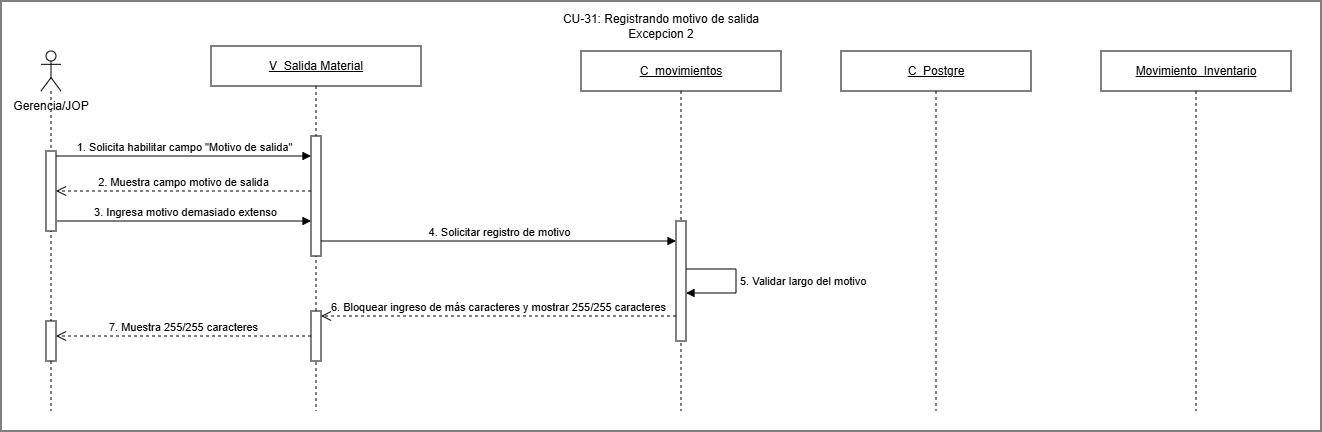

The diagram above was exported from draw.io. Its source (the exported page's mxGraphModel, read from the mxfile embedded in the PNG):
<mxGraphModel dx="2970" dy="1492" grid="1" gridSize="10" guides="1" tooltips="1" connect="1" arrows="1" fold="1" page="1" pageScale="1" pageWidth="827" pageHeight="1169" math="0" shadow="0">
  <root>
    <mxCell id="0" />
    <mxCell id="1" parent="0" />
    <mxCell id="mWKLl_m9-E3iQHMFiDD4-1" parent="1" style="rounded=0;whiteSpace=wrap;html=1;" value="" vertex="1">
      <mxGeometry height="430" width="1320" x="180" y="830" as="geometry" />
    </mxCell>
    <mxCell id="l1mdIJjnAaFB7CTpRk42-1" parent="1" style="shape=umlLifeline;perimeter=lifelinePerimeter;whiteSpace=wrap;html=1;container=1;dropTarget=0;collapsible=0;recursiveResize=0;outlineConnect=0;portConstraint=eastwest;participant=umlActor;" value="" vertex="1">
      <mxGeometry height="360" width="20" x="220" y="880" as="geometry" />
    </mxCell>
    <mxCell id="l1mdIJjnAaFB7CTpRk42-2" parent="l1mdIJjnAaFB7CTpRk42-1" style="html=1;points=[[0,0,0,0,5],[0,1,0,0,-5],[1,0,0,0,5],[1,1,0,0,-5]];perimeter=orthogonalPerimeter;outlineConnect=0;targetShapes=umlLifeline;portConstraint=eastwest;" value="" vertex="1">
      <mxGeometry height="80" width="10" x="5" y="100" as="geometry" />
    </mxCell>
    <mxCell id="w0G_o-WMzbw_Y0e3wH0W-3" parent="l1mdIJjnAaFB7CTpRk42-1" style="html=1;points=[[0,0,0,0,5],[0,1,0,0,-5],[1,0,0,0,5],[1,1,0,0,-5]];perimeter=orthogonalPerimeter;outlineConnect=0;targetShapes=umlLifeline;portConstraint=eastwest;" value="" vertex="1">
      <mxGeometry height="40" width="10" x="5" y="270" as="geometry" />
    </mxCell>
    <mxCell id="l1mdIJjnAaFB7CTpRk42-3" parent="1" style="shape=umlLifeline;perimeter=lifelinePerimeter;whiteSpace=wrap;html=1;container=1;dropTarget=0;collapsible=0;recursiveResize=0;outlineConnect=0;portConstraint=eastwest;" value="&lt;u&gt;V_Salida Material&lt;span style=&quot;white-space: nowrap; color: rgba(0, 0, 0, 0); font-family: monospace; font-size: 0px; text-align: start;&quot;&gt;%3CmxGraphModel%3E%3Croot%3E%3CmxCell%20id%3D%220%22%2F%3E%3CmxCell%20id%3D%221%22%20parent%3D%220%22%2F%3E%3CmxCell%20id%3D%222%22%20parent%3D%221%22%20style%3D%22rounded%3D0%3BwhiteSpace%3Dwrap%3Bhtml%3D1%3B%22%20value%3D%22Movimientos%22%20vertex%3D%221%22%3E%3CmxGeometry%20height%3D%2260%22%20width%3D%22120%22%20x%3D%222550%22%20y%3D%22860%22%20as%3D%22geometry%22%2F%3E%3C%2FmxCell%3E%3C%2Froot%3E%3C%2FmxGraphModel%3E&lt;/span&gt;&lt;/u&gt;" vertex="1">
      <mxGeometry height="365" width="210" x="390" y="875" as="geometry" />
    </mxCell>
    <mxCell id="l1mdIJjnAaFB7CTpRk42-4" parent="l1mdIJjnAaFB7CTpRk42-3" style="html=1;points=[[0,0,0,0,5],[0,1,0,0,-5],[1,0,0,0,5],[1,1,0,0,-5]];perimeter=orthogonalPerimeter;outlineConnect=0;targetShapes=umlLifeline;portConstraint=eastwest;" value="" vertex="1">
      <mxGeometry height="120" width="10" x="100" y="90" as="geometry" />
    </mxCell>
    <mxCell id="w0G_o-WMzbw_Y0e3wH0W-1" parent="l1mdIJjnAaFB7CTpRk42-3" style="html=1;points=[[0,0,0,0,5],[0,1,0,0,-5],[1,0,0,0,5],[1,1,0,0,-5]];perimeter=orthogonalPerimeter;outlineConnect=0;targetShapes=umlLifeline;portConstraint=eastwest;" value="" vertex="1">
      <mxGeometry height="50" width="10" x="100" y="265" as="geometry" />
    </mxCell>
    <mxCell id="l1mdIJjnAaFB7CTpRk42-5" parent="1" style="shape=umlLifeline;perimeter=lifelinePerimeter;whiteSpace=wrap;html=1;container=1;dropTarget=0;collapsible=0;recursiveResize=0;outlineConnect=0;portConstraint=eastwest;" value="&lt;u&gt;C_movimientos&lt;/u&gt;" vertex="1">
      <mxGeometry height="360" width="200" x="760" y="880" as="geometry" />
    </mxCell>
    <mxCell id="l1mdIJjnAaFB7CTpRk42-6" parent="l1mdIJjnAaFB7CTpRk42-5" style="html=1;points=[[0,0,0,0,5],[0,1,0,0,-5],[1,0,0,0,5],[1,1,0,0,-5]];perimeter=orthogonalPerimeter;outlineConnect=0;targetShapes=umlLifeline;portConstraint=eastwest;" value="" vertex="1">
      <mxGeometry height="120" width="10" x="95" y="170" as="geometry" />
    </mxCell>
    <mxCell id="l1mdIJjnAaFB7CTpRk42-7" edge="1" parent="l1mdIJjnAaFB7CTpRk42-5" source="l1mdIJjnAaFB7CTpRk42-6" style="html=1;align=left;spacingLeft=2;endArrow=block;rounded=0;edgeStyle=orthogonalEdgeStyle;curved=0;" target="l1mdIJjnAaFB7CTpRk42-6" value="5. Validar largo del motivo">
      <mxGeometry relative="1" as="geometry">
        <Array as="points">
          <mxPoint x="155" y="218" />
          <mxPoint x="155" y="242" />
        </Array>
        <mxPoint x="110" y="217.5" as="sourcePoint" />
        <mxPoint x="110" y="242.5" as="targetPoint" />
      </mxGeometry>
    </mxCell>
    <mxCell id="l1mdIJjnAaFB7CTpRk42-8" parent="1" style="shape=umlLifeline;perimeter=lifelinePerimeter;whiteSpace=wrap;html=1;container=1;dropTarget=0;collapsible=0;recursiveResize=0;outlineConnect=0;portConstraint=eastwest;" value="&lt;u&gt;C_Postgre&lt;/u&gt;" vertex="1">
      <mxGeometry height="360" width="190" x="1020" y="880" as="geometry" />
    </mxCell>
    <mxCell id="l1mdIJjnAaFB7CTpRk42-10" parent="1" style="shape=umlLifeline;perimeter=lifelinePerimeter;whiteSpace=wrap;html=1;container=1;dropTarget=0;collapsible=0;recursiveResize=0;outlineConnect=0;portConstraint=eastwest;" value="&lt;u&gt;Movimiento_Inventario&lt;/u&gt;" vertex="1">
      <mxGeometry height="360" width="190" x="1280" y="880" as="geometry" />
    </mxCell>
    <mxCell id="l1mdIJjnAaFB7CTpRk42-12" edge="1" parent="1" style="html=1;verticalAlign=bottom;endArrow=open;dashed=1;endSize=8;curved=0;rounded=0;" value="2. Muestra campo motivo de salida">
      <mxGeometry relative="1" as="geometry">
        <mxPoint x="490" y="1020" as="sourcePoint" />
        <mxPoint x="235" y="1020" as="targetPoint" />
      </mxGeometry>
    </mxCell>
    <mxCell id="l1mdIJjnAaFB7CTpRk42-13" edge="1" parent="1" style="html=1;verticalAlign=bottom;endArrow=block;curved=0;rounded=0;" target="l1mdIJjnAaFB7CTpRk42-4" value="3. Ingresa motivo demasiado extenso">
      <mxGeometry relative="1" as="geometry">
        <mxPoint x="236" y="1050" as="sourcePoint" />
        <mxPoint x="470" y="1050" as="targetPoint" />
      </mxGeometry>
    </mxCell>
    <mxCell id="l1mdIJjnAaFB7CTpRk42-14" edge="1" parent="1" style="html=1;verticalAlign=bottom;endArrow=block;curved=0;rounded=0;" value="4. Solicitar registro de motivo">
      <mxGeometry relative="1" as="geometry">
        <mxPoint x="500" y="1070" as="sourcePoint" />
        <mxPoint x="855" y="1070" as="targetPoint" />
      </mxGeometry>
    </mxCell>
    <mxCell id="l1mdIJjnAaFB7CTpRk42-19" edge="1" parent="1" source="l1mdIJjnAaFB7CTpRk42-2" style="html=1;verticalAlign=bottom;endArrow=block;curved=0;rounded=0;exitX=1;exitY=0;exitDx=0;exitDy=5;exitPerimeter=0;" target="l1mdIJjnAaFB7CTpRk42-4" value="1. Solicita habilitar campo &quot;Motivo de salida&quot;">
      <mxGeometry relative="1" as="geometry">
        <mxPoint x="370" y="990" as="sourcePoint" />
        <mxPoint x="590" y="990" as="targetPoint" />
      </mxGeometry>
    </mxCell>
    <mxCell id="nd0dfBbaZA2VWtE_y5oI-1" edge="1" parent="1" source="l1mdIJjnAaFB7CTpRk42-6" style="html=1;verticalAlign=bottom;endArrow=open;dashed=1;endSize=8;curved=0;rounded=0;entryX=1;entryY=0;entryDx=0;entryDy=5;entryPerimeter=0;" target="w0G_o-WMzbw_Y0e3wH0W-1" value="6. Bloquear ingreso de más caracteres y mostrar 255/255 caracteres">
      <mxGeometry relative="1" as="geometry">
        <mxPoint x="810" y="1150" as="sourcePoint" />
        <mxPoint x="510" y="1150" as="targetPoint" />
      </mxGeometry>
    </mxCell>
    <mxCell id="w0G_o-WMzbw_Y0e3wH0W-2" edge="1" parent="1" source="w0G_o-WMzbw_Y0e3wH0W-1" style="html=1;verticalAlign=bottom;endArrow=open;dashed=1;endSize=8;curved=0;rounded=0;" target="w0G_o-WMzbw_Y0e3wH0W-3" value="7. Muestra 255/255 caracteres">
      <mxGeometry relative="1" as="geometry">
        <mxPoint x="485" y="1170" as="sourcePoint" />
        <mxPoint x="250" y="1170" as="targetPoint" />
      </mxGeometry>
    </mxCell>
    <mxCell id="mWKLl_m9-E3iQHMFiDD4-2" parent="1" style="text;html=1;whiteSpace=wrap;strokeColor=none;fillColor=none;align=center;verticalAlign=middle;rounded=0;" value="Gerencia/JOP" vertex="1">
      <mxGeometry height="30" width="80" x="190" y="920" as="geometry" />
    </mxCell>
    <mxCell id="mWKLl_m9-E3iQHMFiDD4-3" parent="1" style="text;html=1;whiteSpace=wrap;strokeColor=none;fillColor=none;align=center;verticalAlign=middle;rounded=0;" value="&lt;div&gt;CU-31: Registrando motivo de salida&lt;/div&gt;Excepcion 2" vertex="1">
      <mxGeometry height="30" width="230" x="725" y="840" as="geometry" />
    </mxCell>
  </root>
</mxGraphModel>